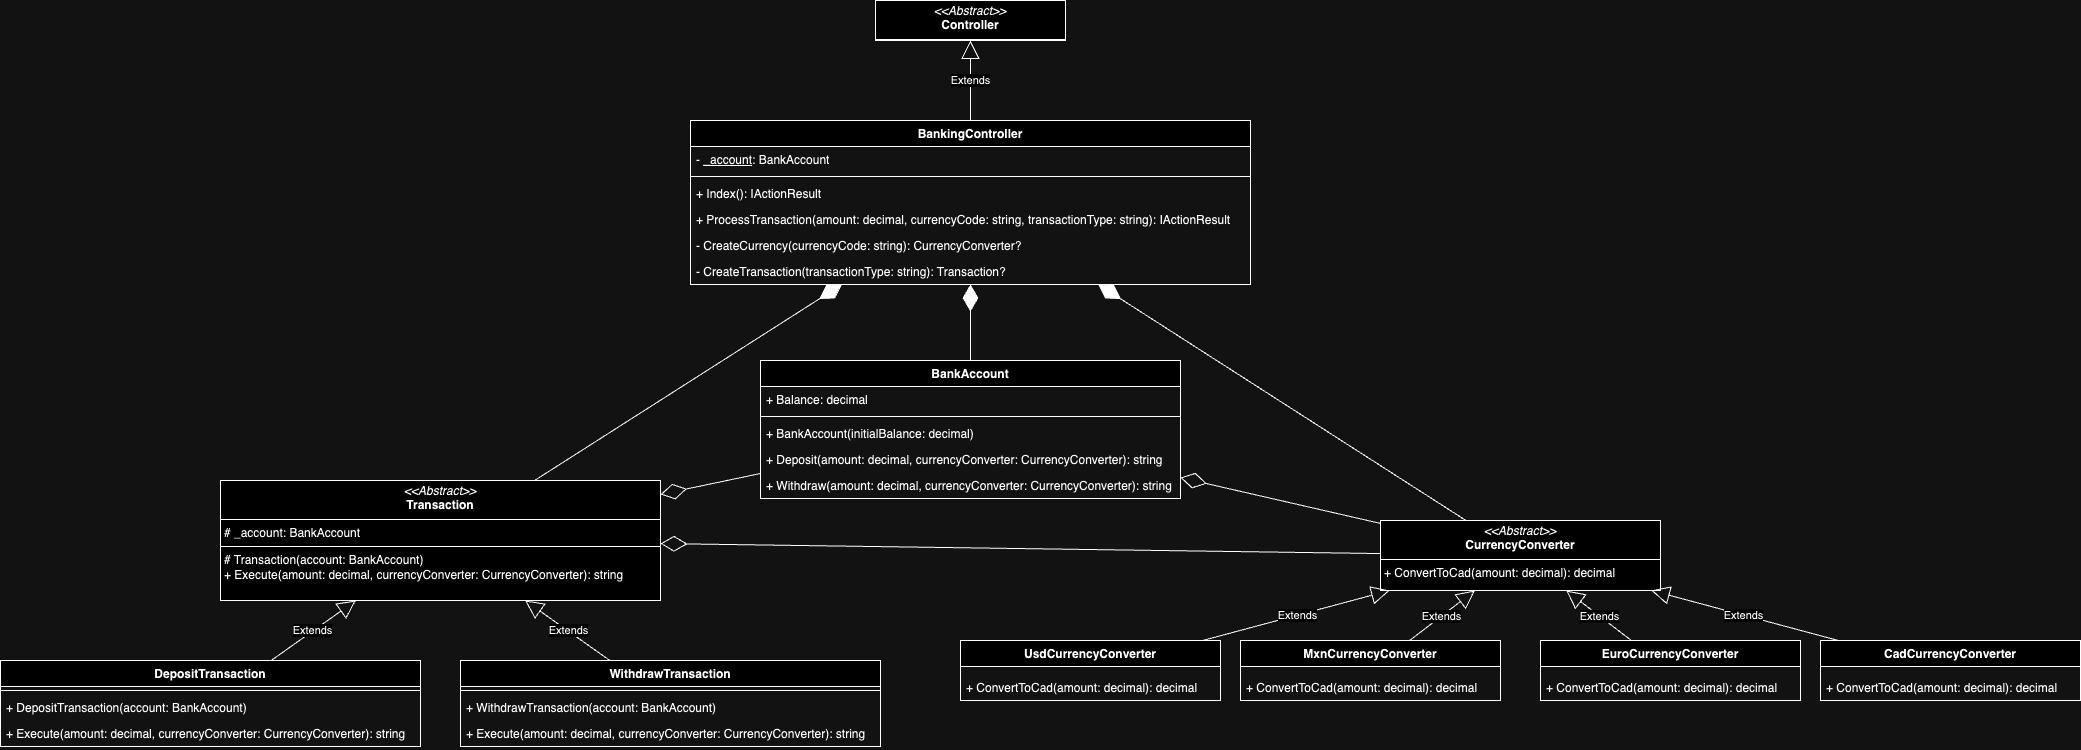

The diagram above was exported from draw.io. Its source (the exported page's mxGraphModel, read from the mxfile embedded in the PNG):
<mxGraphModel dx="2280" dy="1447" grid="1" gridSize="10" guides="1" tooltips="1" connect="1" arrows="1" fold="1" page="1" pageScale="1" pageWidth="850" pageHeight="1100" math="0" shadow="0">
  <root>
    <mxCell id="0" />
    <mxCell id="1" parent="0" />
    <mxCell id="7EH5H8IMakKUWqkPMVqQ-1" value="BankAccount" style="swimlane;fontStyle=1;align=center;verticalAlign=top;childLayout=stackLayout;horizontal=1;startSize=26;horizontalStack=0;resizeParent=1;resizeParentMax=0;resizeLast=0;collapsible=1;marginBottom=0;whiteSpace=wrap;html=1;" vertex="1" parent="1">
      <mxGeometry x="840" y="440" width="420" height="138" as="geometry" />
    </mxCell>
    <mxCell id="7EH5H8IMakKUWqkPMVqQ-2" value="+ Balance: decimal" style="text;strokeColor=none;fillColor=none;align=left;verticalAlign=top;spacingLeft=4;spacingRight=4;overflow=hidden;rotatable=0;points=[[0,0.5],[1,0.5]];portConstraint=eastwest;whiteSpace=wrap;html=1;" vertex="1" parent="7EH5H8IMakKUWqkPMVqQ-1">
      <mxGeometry y="26" width="420" height="26" as="geometry" />
    </mxCell>
    <mxCell id="7EH5H8IMakKUWqkPMVqQ-3" value="" style="line;strokeWidth=1;fillColor=none;align=left;verticalAlign=middle;spacingTop=-1;spacingLeft=3;spacingRight=3;rotatable=0;labelPosition=right;points=[];portConstraint=eastwest;strokeColor=inherit;" vertex="1" parent="7EH5H8IMakKUWqkPMVqQ-1">
      <mxGeometry y="52" width="420" height="8" as="geometry" />
    </mxCell>
    <mxCell id="7EH5H8IMakKUWqkPMVqQ-4" value="+ BankAccount(initialBalance: decimal)" style="text;strokeColor=none;fillColor=none;align=left;verticalAlign=top;spacingLeft=4;spacingRight=4;overflow=hidden;rotatable=0;points=[[0,0.5],[1,0.5]];portConstraint=eastwest;whiteSpace=wrap;html=1;" vertex="1" parent="7EH5H8IMakKUWqkPMVqQ-1">
      <mxGeometry y="60" width="420" height="26" as="geometry" />
    </mxCell>
    <mxCell id="7EH5H8IMakKUWqkPMVqQ-32" value="+ Deposit(amount: decimal, currencyConverter: CurrencyConverter): string" style="text;strokeColor=none;fillColor=none;align=left;verticalAlign=top;spacingLeft=4;spacingRight=4;overflow=hidden;rotatable=0;points=[[0,0.5],[1,0.5]];portConstraint=eastwest;whiteSpace=wrap;html=1;" vertex="1" parent="7EH5H8IMakKUWqkPMVqQ-1">
      <mxGeometry y="86" width="420" height="26" as="geometry" />
    </mxCell>
    <mxCell id="7EH5H8IMakKUWqkPMVqQ-6" value="+ Withdraw(amount: decimal, currencyConverter: CurrencyConverter): string" style="text;strokeColor=none;fillColor=none;align=left;verticalAlign=top;spacingLeft=4;spacingRight=4;overflow=hidden;rotatable=0;points=[[0,0.5],[1,0.5]];portConstraint=eastwest;whiteSpace=wrap;html=1;" vertex="1" parent="7EH5H8IMakKUWqkPMVqQ-1">
      <mxGeometry y="112" width="420" height="26" as="geometry" />
    </mxCell>
    <mxCell id="7EH5H8IMakKUWqkPMVqQ-56" value="" style="group" vertex="1" connectable="0" parent="1">
      <mxGeometry x="80" y="560" width="880" height="266" as="geometry" />
    </mxCell>
    <mxCell id="7EH5H8IMakKUWqkPMVqQ-27" value="&lt;p style=&quot;margin:0px;margin-top:4px;text-align:center;&quot;&gt;&lt;i&gt;&amp;lt;&amp;lt;Abstract&amp;gt;&amp;gt;&lt;/i&gt;&lt;br&gt;&lt;b&gt;Transaction&lt;/b&gt;&lt;/p&gt;&lt;hr size=&quot;1&quot; style=&quot;border-style:solid;&quot;&gt;&lt;p style=&quot;margin:0px;margin-left:4px;&quot;&gt;# _account: BankAccount&lt;br&gt;&lt;/p&gt;&lt;hr size=&quot;1&quot; style=&quot;border-style:solid;&quot;&gt;&lt;p style=&quot;margin:0px;margin-left:4px;&quot;&gt;# Transaction(account: BankAccount)&lt;/p&gt;&lt;p style=&quot;margin:0px;margin-left:4px;&quot;&gt;+ Execute(amount: decimal, currencyConverter: CurrencyConverter): string&lt;/p&gt;" style="verticalAlign=top;align=left;overflow=fill;html=1;whiteSpace=wrap;" vertex="1" parent="7EH5H8IMakKUWqkPMVqQ-56">
      <mxGeometry x="220" width="440" height="120" as="geometry" />
    </mxCell>
    <mxCell id="7EH5H8IMakKUWqkPMVqQ-28" value="DepositTransaction" style="swimlane;fontStyle=1;align=center;verticalAlign=top;childLayout=stackLayout;horizontal=1;startSize=26;horizontalStack=0;resizeParent=1;resizeParentMax=0;resizeLast=0;collapsible=1;marginBottom=0;whiteSpace=wrap;html=1;" vertex="1" parent="7EH5H8IMakKUWqkPMVqQ-56">
      <mxGeometry y="180" width="420" height="86" as="geometry" />
    </mxCell>
    <mxCell id="7EH5H8IMakKUWqkPMVqQ-30" value="" style="line;strokeWidth=1;fillColor=none;align=left;verticalAlign=middle;spacingTop=-1;spacingLeft=3;spacingRight=3;rotatable=0;labelPosition=right;points=[];portConstraint=eastwest;strokeColor=inherit;" vertex="1" parent="7EH5H8IMakKUWqkPMVqQ-28">
      <mxGeometry y="26" width="420" height="8" as="geometry" />
    </mxCell>
    <mxCell id="7EH5H8IMakKUWqkPMVqQ-31" value="+ DepositTransaction(account: BankAccount)" style="text;strokeColor=none;fillColor=none;align=left;verticalAlign=top;spacingLeft=4;spacingRight=4;overflow=hidden;rotatable=0;points=[[0,0.5],[1,0.5]];portConstraint=eastwest;whiteSpace=wrap;html=1;" vertex="1" parent="7EH5H8IMakKUWqkPMVqQ-28">
      <mxGeometry y="34" width="420" height="26" as="geometry" />
    </mxCell>
    <mxCell id="7EH5H8IMakKUWqkPMVqQ-35" value="+ Execute(amount: decimal, currencyConverter: CurrencyConverter): string" style="text;strokeColor=none;fillColor=none;align=left;verticalAlign=top;spacingLeft=4;spacingRight=4;overflow=hidden;rotatable=0;points=[[0,0.5],[1,0.5]];portConstraint=eastwest;whiteSpace=wrap;html=1;" vertex="1" parent="7EH5H8IMakKUWqkPMVqQ-28">
      <mxGeometry y="60" width="420" height="26" as="geometry" />
    </mxCell>
    <mxCell id="7EH5H8IMakKUWqkPMVqQ-36" value="WithdrawTransaction" style="swimlane;fontStyle=1;align=center;verticalAlign=top;childLayout=stackLayout;horizontal=1;startSize=26;horizontalStack=0;resizeParent=1;resizeParentMax=0;resizeLast=0;collapsible=1;marginBottom=0;whiteSpace=wrap;html=1;" vertex="1" parent="7EH5H8IMakKUWqkPMVqQ-56">
      <mxGeometry x="460" y="180" width="420" height="86" as="geometry" />
    </mxCell>
    <mxCell id="7EH5H8IMakKUWqkPMVqQ-37" value="" style="line;strokeWidth=1;fillColor=none;align=left;verticalAlign=middle;spacingTop=-1;spacingLeft=3;spacingRight=3;rotatable=0;labelPosition=right;points=[];portConstraint=eastwest;strokeColor=inherit;" vertex="1" parent="7EH5H8IMakKUWqkPMVqQ-36">
      <mxGeometry y="26" width="420" height="8" as="geometry" />
    </mxCell>
    <mxCell id="7EH5H8IMakKUWqkPMVqQ-38" value="+ WithdrawTransaction(account: BankAccount)" style="text;strokeColor=none;fillColor=none;align=left;verticalAlign=top;spacingLeft=4;spacingRight=4;overflow=hidden;rotatable=0;points=[[0,0.5],[1,0.5]];portConstraint=eastwest;whiteSpace=wrap;html=1;" vertex="1" parent="7EH5H8IMakKUWqkPMVqQ-36">
      <mxGeometry y="34" width="420" height="26" as="geometry" />
    </mxCell>
    <mxCell id="7EH5H8IMakKUWqkPMVqQ-39" value="+ Execute(amount: decimal, currencyConverter: CurrencyConverter): string" style="text;strokeColor=none;fillColor=none;align=left;verticalAlign=top;spacingLeft=4;spacingRight=4;overflow=hidden;rotatable=0;points=[[0,0.5],[1,0.5]];portConstraint=eastwest;whiteSpace=wrap;html=1;" vertex="1" parent="7EH5H8IMakKUWqkPMVqQ-36">
      <mxGeometry y="60" width="420" height="26" as="geometry" />
    </mxCell>
    <mxCell id="7EH5H8IMakKUWqkPMVqQ-53" value="Extends" style="endArrow=block;endSize=16;endFill=0;html=1;rounded=0;" edge="1" parent="7EH5H8IMakKUWqkPMVqQ-56" source="7EH5H8IMakKUWqkPMVqQ-28" target="7EH5H8IMakKUWqkPMVqQ-27">
      <mxGeometry width="160" relative="1" as="geometry">
        <mxPoint x="20" y="150" as="sourcePoint" />
        <mxPoint x="180" y="150" as="targetPoint" />
      </mxGeometry>
    </mxCell>
    <mxCell id="7EH5H8IMakKUWqkPMVqQ-54" value="Extends" style="endArrow=block;endSize=16;endFill=0;html=1;rounded=0;" edge="1" parent="7EH5H8IMakKUWqkPMVqQ-56" source="7EH5H8IMakKUWqkPMVqQ-36" target="7EH5H8IMakKUWqkPMVqQ-27">
      <mxGeometry width="160" relative="1" as="geometry">
        <mxPoint x="480" y="170" as="sourcePoint" />
        <mxPoint x="640" y="170" as="targetPoint" />
      </mxGeometry>
    </mxCell>
    <mxCell id="7EH5H8IMakKUWqkPMVqQ-57" value="" style="group" vertex="1" connectable="0" parent="1">
      <mxGeometry x="1040" y="600" width="1120" height="180" as="geometry" />
    </mxCell>
    <mxCell id="7EH5H8IMakKUWqkPMVqQ-11" value="UsdCurrencyConverter" style="swimlane;fontStyle=1;align=center;verticalAlign=top;childLayout=stackLayout;horizontal=1;startSize=26;horizontalStack=0;resizeParent=1;resizeParentMax=0;resizeLast=0;collapsible=1;marginBottom=0;whiteSpace=wrap;html=1;container=0;" vertex="1" parent="7EH5H8IMakKUWqkPMVqQ-57">
      <mxGeometry y="120" width="260" height="60" as="geometry" />
    </mxCell>
    <mxCell id="7EH5H8IMakKUWqkPMVqQ-14" value="MxnCurrencyConverter" style="swimlane;fontStyle=1;align=center;verticalAlign=top;childLayout=stackLayout;horizontal=1;startSize=26;horizontalStack=0;resizeParent=1;resizeParentMax=0;resizeLast=0;collapsible=1;marginBottom=0;whiteSpace=wrap;html=1;container=0;" vertex="1" parent="7EH5H8IMakKUWqkPMVqQ-57">
      <mxGeometry x="280" y="120" width="260" height="60" as="geometry" />
    </mxCell>
    <mxCell id="7EH5H8IMakKUWqkPMVqQ-17" value="EuroCurrencyConverter" style="swimlane;fontStyle=1;align=center;verticalAlign=top;childLayout=stackLayout;horizontal=1;startSize=26;horizontalStack=0;resizeParent=1;resizeParentMax=0;resizeLast=0;collapsible=1;marginBottom=0;whiteSpace=wrap;html=1;container=0;" vertex="1" parent="7EH5H8IMakKUWqkPMVqQ-57">
      <mxGeometry x="580" y="120" width="260" height="60" as="geometry" />
    </mxCell>
    <mxCell id="7EH5H8IMakKUWqkPMVqQ-20" value="CadCurrencyConverter" style="swimlane;fontStyle=1;align=center;verticalAlign=top;childLayout=stackLayout;horizontal=1;startSize=26;horizontalStack=0;resizeParent=1;resizeParentMax=0;resizeLast=0;collapsible=1;marginBottom=0;whiteSpace=wrap;html=1;container=0;" vertex="1" parent="7EH5H8IMakKUWqkPMVqQ-57">
      <mxGeometry x="860" y="120" width="260" height="60" as="geometry" />
    </mxCell>
    <mxCell id="7EH5H8IMakKUWqkPMVqQ-26" value="&lt;p style=&quot;margin:0px;margin-top:4px;text-align:center;&quot;&gt;&lt;i&gt;&amp;lt;&amp;lt;Abstract&amp;gt;&amp;gt;&lt;/i&gt;&lt;br&gt;&lt;b&gt;CurrencyConverter&lt;/b&gt;&lt;/p&gt;&lt;hr size=&quot;1&quot; style=&quot;border-style:solid;&quot;&gt;&lt;p style=&quot;margin:0px;margin-left:4px;&quot;&gt;+ ConvertToCad(amount: decimal): decimal&lt;br&gt;&lt;/p&gt;" style="verticalAlign=top;align=left;overflow=fill;html=1;whiteSpace=wrap;container=0;" vertex="1" parent="7EH5H8IMakKUWqkPMVqQ-57">
      <mxGeometry x="420" width="280" height="70" as="geometry" />
    </mxCell>
    <mxCell id="7EH5H8IMakKUWqkPMVqQ-48" value="Extends" style="endArrow=block;endSize=16;endFill=0;html=1;rounded=0;" edge="1" parent="7EH5H8IMakKUWqkPMVqQ-57" source="7EH5H8IMakKUWqkPMVqQ-11" target="7EH5H8IMakKUWqkPMVqQ-26">
      <mxGeometry width="160" relative="1" as="geometry">
        <mxPoint x="560" y="160" as="sourcePoint" />
        <mxPoint x="300" y="400" as="targetPoint" />
      </mxGeometry>
    </mxCell>
    <mxCell id="7EH5H8IMakKUWqkPMVqQ-49" value="Extends" style="endArrow=block;endSize=16;endFill=0;html=1;rounded=0;" edge="1" parent="7EH5H8IMakKUWqkPMVqQ-57" source="7EH5H8IMakKUWqkPMVqQ-14" target="7EH5H8IMakKUWqkPMVqQ-26">
      <mxGeometry width="160" relative="1" as="geometry">
        <mxPoint x="480" y="130" as="sourcePoint" />
        <mxPoint x="640" y="130" as="targetPoint" />
      </mxGeometry>
    </mxCell>
    <mxCell id="7EH5H8IMakKUWqkPMVqQ-50" value="Extends" style="endArrow=block;endSize=16;endFill=0;html=1;rounded=0;" edge="1" parent="7EH5H8IMakKUWqkPMVqQ-57" source="7EH5H8IMakKUWqkPMVqQ-17" target="7EH5H8IMakKUWqkPMVqQ-26">
      <mxGeometry width="160" relative="1" as="geometry">
        <mxPoint x="550" y="140" as="sourcePoint" />
        <mxPoint x="710" y="140" as="targetPoint" />
      </mxGeometry>
    </mxCell>
    <mxCell id="7EH5H8IMakKUWqkPMVqQ-51" value="Extends" style="endArrow=block;endSize=16;endFill=0;html=1;rounded=0;" edge="1" parent="7EH5H8IMakKUWqkPMVqQ-57" source="7EH5H8IMakKUWqkPMVqQ-20" target="7EH5H8IMakKUWqkPMVqQ-26">
      <mxGeometry width="160" relative="1" as="geometry">
        <mxPoint x="820" y="110" as="sourcePoint" />
        <mxPoint x="980" y="110" as="targetPoint" />
      </mxGeometry>
    </mxCell>
    <mxCell id="7EH5H8IMakKUWqkPMVqQ-12" value="" style="line;strokeWidth=1;fillColor=none;align=left;verticalAlign=middle;spacingTop=-1;spacingLeft=3;spacingRight=3;rotatable=0;labelPosition=right;points=[];portConstraint=eastwest;strokeColor=inherit;container=0;" vertex="1" parent="7EH5H8IMakKUWqkPMVqQ-57">
      <mxGeometry y="146" width="260" height="8" as="geometry" />
    </mxCell>
    <mxCell id="7EH5H8IMakKUWqkPMVqQ-13" value="+ ConvertToCad(amount: decimal): decimal" style="text;strokeColor=none;fillColor=none;align=left;verticalAlign=top;spacingLeft=4;spacingRight=4;overflow=hidden;rotatable=0;points=[[0,0.5],[1,0.5]];portConstraint=eastwest;whiteSpace=wrap;html=1;container=0;" vertex="1" parent="7EH5H8IMakKUWqkPMVqQ-57">
      <mxGeometry y="154" width="260" height="26" as="geometry" />
    </mxCell>
    <mxCell id="7EH5H8IMakKUWqkPMVqQ-15" value="" style="line;strokeWidth=1;fillColor=none;align=left;verticalAlign=middle;spacingTop=-1;spacingLeft=3;spacingRight=3;rotatable=0;labelPosition=right;points=[];portConstraint=eastwest;strokeColor=inherit;container=0;" vertex="1" parent="7EH5H8IMakKUWqkPMVqQ-57">
      <mxGeometry x="280" y="146" width="260" height="8" as="geometry" />
    </mxCell>
    <mxCell id="7EH5H8IMakKUWqkPMVqQ-16" value="+ ConvertToCad(amount: decimal): decimal" style="text;strokeColor=none;fillColor=none;align=left;verticalAlign=top;spacingLeft=4;spacingRight=4;overflow=hidden;rotatable=0;points=[[0,0.5],[1,0.5]];portConstraint=eastwest;whiteSpace=wrap;html=1;container=0;" vertex="1" parent="7EH5H8IMakKUWqkPMVqQ-57">
      <mxGeometry x="280" y="154" width="260" height="26" as="geometry" />
    </mxCell>
    <mxCell id="7EH5H8IMakKUWqkPMVqQ-18" value="" style="line;strokeWidth=1;fillColor=none;align=left;verticalAlign=middle;spacingTop=-1;spacingLeft=3;spacingRight=3;rotatable=0;labelPosition=right;points=[];portConstraint=eastwest;strokeColor=inherit;container=0;" vertex="1" parent="7EH5H8IMakKUWqkPMVqQ-57">
      <mxGeometry x="580" y="146" width="260" height="8" as="geometry" />
    </mxCell>
    <mxCell id="7EH5H8IMakKUWqkPMVqQ-19" value="+ ConvertToCad(amount: decimal): decimal" style="text;strokeColor=none;fillColor=none;align=left;verticalAlign=top;spacingLeft=4;spacingRight=4;overflow=hidden;rotatable=0;points=[[0,0.5],[1,0.5]];portConstraint=eastwest;whiteSpace=wrap;html=1;container=0;" vertex="1" parent="7EH5H8IMakKUWqkPMVqQ-57">
      <mxGeometry x="580" y="154" width="260" height="26" as="geometry" />
    </mxCell>
    <mxCell id="7EH5H8IMakKUWqkPMVqQ-21" value="" style="line;strokeWidth=1;fillColor=none;align=left;verticalAlign=middle;spacingTop=-1;spacingLeft=3;spacingRight=3;rotatable=0;labelPosition=right;points=[];portConstraint=eastwest;strokeColor=inherit;container=0;" vertex="1" parent="7EH5H8IMakKUWqkPMVqQ-57">
      <mxGeometry x="860" y="146" width="260" height="8" as="geometry" />
    </mxCell>
    <mxCell id="7EH5H8IMakKUWqkPMVqQ-22" value="+ ConvertToCad(amount: decimal): decimal" style="text;strokeColor=none;fillColor=none;align=left;verticalAlign=top;spacingLeft=4;spacingRight=4;overflow=hidden;rotatable=0;points=[[0,0.5],[1,0.5]];portConstraint=eastwest;whiteSpace=wrap;html=1;container=0;" vertex="1" parent="7EH5H8IMakKUWqkPMVqQ-57">
      <mxGeometry x="860" y="154" width="260" height="26" as="geometry" />
    </mxCell>
    <mxCell id="7EH5H8IMakKUWqkPMVqQ-69" value="" style="endArrow=diamondThin;endFill=0;endSize=24;html=1;rounded=0;" edge="1" parent="1" source="7EH5H8IMakKUWqkPMVqQ-1" target="7EH5H8IMakKUWqkPMVqQ-27">
      <mxGeometry width="160" relative="1" as="geometry">
        <mxPoint x="680" y="760" as="sourcePoint" />
        <mxPoint x="560" y="810" as="targetPoint" />
      </mxGeometry>
    </mxCell>
    <mxCell id="7EH5H8IMakKUWqkPMVqQ-70" value="" style="endArrow=diamondThin;endFill=0;endSize=24;html=1;rounded=0;" edge="1" parent="1" source="7EH5H8IMakKUWqkPMVqQ-26" target="7EH5H8IMakKUWqkPMVqQ-27">
      <mxGeometry width="160" relative="1" as="geometry">
        <mxPoint x="420" y="820" as="sourcePoint" />
        <mxPoint x="580" y="820" as="targetPoint" />
      </mxGeometry>
    </mxCell>
    <mxCell id="7EH5H8IMakKUWqkPMVqQ-71" value="" style="endArrow=diamondThin;endFill=0;endSize=24;html=1;rounded=0;" edge="1" parent="1" source="7EH5H8IMakKUWqkPMVqQ-26" target="7EH5H8IMakKUWqkPMVqQ-1">
      <mxGeometry width="160" relative="1" as="geometry">
        <mxPoint x="370" y="850" as="sourcePoint" />
        <mxPoint x="530" y="850" as="targetPoint" />
      </mxGeometry>
    </mxCell>
    <mxCell id="7EH5H8IMakKUWqkPMVqQ-72" value="" style="endArrow=diamondThin;endFill=1;endSize=24;html=1;rounded=0;" edge="1" parent="1" source="7EH5H8IMakKUWqkPMVqQ-1" target="7EH5H8IMakKUWqkPMVqQ-41">
      <mxGeometry width="160" relative="1" as="geometry">
        <mxPoint x="550" y="1070" as="sourcePoint" />
        <mxPoint x="710" y="1070" as="targetPoint" />
      </mxGeometry>
    </mxCell>
    <mxCell id="7EH5H8IMakKUWqkPMVqQ-73" value="" style="endArrow=diamondThin;endFill=1;endSize=24;html=1;rounded=0;" edge="1" parent="1" source="7EH5H8IMakKUWqkPMVqQ-27" target="7EH5H8IMakKUWqkPMVqQ-41">
      <mxGeometry width="160" relative="1" as="geometry">
        <mxPoint x="730" y="1140" as="sourcePoint" />
        <mxPoint x="890" y="1140" as="targetPoint" />
      </mxGeometry>
    </mxCell>
    <mxCell id="7EH5H8IMakKUWqkPMVqQ-74" value="" style="endArrow=diamondThin;endFill=1;endSize=24;html=1;rounded=0;" edge="1" parent="1" source="7EH5H8IMakKUWqkPMVqQ-26" target="7EH5H8IMakKUWqkPMVqQ-41">
      <mxGeometry width="160" relative="1" as="geometry">
        <mxPoint x="710" y="1130" as="sourcePoint" />
        <mxPoint x="870" y="1130" as="targetPoint" />
      </mxGeometry>
    </mxCell>
    <mxCell id="7EH5H8IMakKUWqkPMVqQ-59" value="" style="group" vertex="1" connectable="0" parent="1">
      <mxGeometry x="770" y="80" width="560" height="284" as="geometry" />
    </mxCell>
    <mxCell id="7EH5H8IMakKUWqkPMVqQ-40" value="&lt;p style=&quot;margin:0px;margin-top:4px;text-align:center;&quot;&gt;&lt;i&gt;&amp;lt;&amp;lt;Abstract&amp;gt;&amp;gt;&lt;/i&gt;&lt;br&gt;&lt;b&gt;Controller&lt;/b&gt;&lt;/p&gt;&lt;hr size=&quot;1&quot; style=&quot;border-style:solid;&quot;&gt;&lt;p style=&quot;margin:0px;margin-left:4px;&quot;&gt;&lt;br&gt;&lt;/p&gt;&lt;hr size=&quot;1&quot; style=&quot;border-style:solid;&quot;&gt;&lt;p style=&quot;margin:0px;margin-left:4px;&quot;&gt;&lt;br&gt;&lt;/p&gt;" style="verticalAlign=top;align=left;overflow=fill;html=1;whiteSpace=wrap;" vertex="1" parent="7EH5H8IMakKUWqkPMVqQ-59">
      <mxGeometry x="185" width="190" height="40" as="geometry" />
    </mxCell>
    <mxCell id="7EH5H8IMakKUWqkPMVqQ-41" value="BankingController" style="swimlane;fontStyle=1;align=center;verticalAlign=top;childLayout=stackLayout;horizontal=1;startSize=26;horizontalStack=0;resizeParent=1;resizeParentMax=0;resizeLast=0;collapsible=1;marginBottom=0;whiteSpace=wrap;html=1;" vertex="1" parent="7EH5H8IMakKUWqkPMVqQ-59">
      <mxGeometry y="120" width="560" height="164" as="geometry" />
    </mxCell>
    <mxCell id="7EH5H8IMakKUWqkPMVqQ-42" value="- &lt;u&gt;_account&lt;/u&gt;: BankAccount" style="text;strokeColor=none;fillColor=none;align=left;verticalAlign=top;spacingLeft=4;spacingRight=4;overflow=hidden;rotatable=0;points=[[0,0.5],[1,0.5]];portConstraint=eastwest;whiteSpace=wrap;html=1;" vertex="1" parent="7EH5H8IMakKUWqkPMVqQ-41">
      <mxGeometry y="26" width="560" height="26" as="geometry" />
    </mxCell>
    <mxCell id="7EH5H8IMakKUWqkPMVqQ-43" value="" style="line;strokeWidth=1;fillColor=none;align=left;verticalAlign=middle;spacingTop=-1;spacingLeft=3;spacingRight=3;rotatable=0;labelPosition=right;points=[];portConstraint=eastwest;strokeColor=inherit;" vertex="1" parent="7EH5H8IMakKUWqkPMVqQ-41">
      <mxGeometry y="52" width="560" height="8" as="geometry" />
    </mxCell>
    <mxCell id="7EH5H8IMakKUWqkPMVqQ-44" value="+ Index(): IActionResult" style="text;strokeColor=none;fillColor=none;align=left;verticalAlign=top;spacingLeft=4;spacingRight=4;overflow=hidden;rotatable=0;points=[[0,0.5],[1,0.5]];portConstraint=eastwest;whiteSpace=wrap;html=1;" vertex="1" parent="7EH5H8IMakKUWqkPMVqQ-41">
      <mxGeometry y="60" width="560" height="26" as="geometry" />
    </mxCell>
    <mxCell id="7EH5H8IMakKUWqkPMVqQ-45" value="+ ProcessTransaction(amount: decimal, currencyCode: string, transactionType: string): IActionResult" style="text;strokeColor=none;fillColor=none;align=left;verticalAlign=top;spacingLeft=4;spacingRight=4;overflow=hidden;rotatable=0;points=[[0,0.5],[1,0.5]];portConstraint=eastwest;whiteSpace=wrap;html=1;" vertex="1" parent="7EH5H8IMakKUWqkPMVqQ-41">
      <mxGeometry y="86" width="560" height="26" as="geometry" />
    </mxCell>
    <mxCell id="7EH5H8IMakKUWqkPMVqQ-46" value="- CreateCurrency(currencyCode: string): CurrencyConverter?" style="text;strokeColor=none;fillColor=none;align=left;verticalAlign=top;spacingLeft=4;spacingRight=4;overflow=hidden;rotatable=0;points=[[0,0.5],[1,0.5]];portConstraint=eastwest;whiteSpace=wrap;html=1;" vertex="1" parent="7EH5H8IMakKUWqkPMVqQ-41">
      <mxGeometry y="112" width="560" height="26" as="geometry" />
    </mxCell>
    <mxCell id="7EH5H8IMakKUWqkPMVqQ-47" value="- CreateTransaction(transactionType: string): Transaction?" style="text;strokeColor=none;fillColor=none;align=left;verticalAlign=top;spacingLeft=4;spacingRight=4;overflow=hidden;rotatable=0;points=[[0,0.5],[1,0.5]];portConstraint=eastwest;whiteSpace=wrap;html=1;" vertex="1" parent="7EH5H8IMakKUWqkPMVqQ-41">
      <mxGeometry y="138" width="560" height="26" as="geometry" />
    </mxCell>
    <mxCell id="7EH5H8IMakKUWqkPMVqQ-58" value="Extends" style="endArrow=block;endSize=16;endFill=0;html=1;rounded=0;" edge="1" parent="7EH5H8IMakKUWqkPMVqQ-59" source="7EH5H8IMakKUWqkPMVqQ-41" target="7EH5H8IMakKUWqkPMVqQ-40">
      <mxGeometry width="160" relative="1" as="geometry">
        <mxPoint x="460" y="20" as="sourcePoint" />
        <mxPoint x="620" y="20" as="targetPoint" />
      </mxGeometry>
    </mxCell>
  </root>
</mxGraphModel>